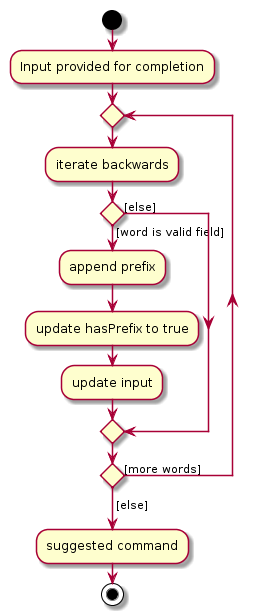

The diagram above was rendered by PlantUML. Its source (embedded in the PNG):
@startuml
start
:Input provided for completion;

repeat
:iterate backwards;
if () then ([word is valid field])
    :append prefix;
    :update hasPrefix to true;
    :update input;
else ([else])
endif
repeat while() is ([more words])
-> [else];
:suggested command;
stop
@enduml